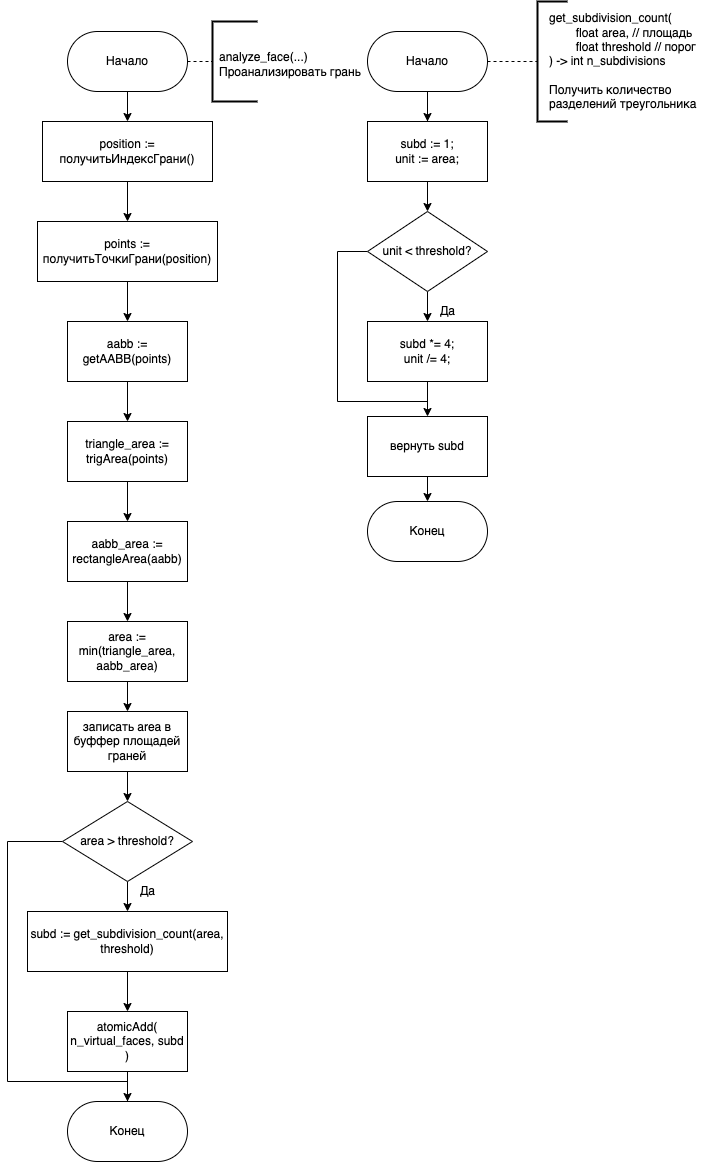

The diagram above was exported from draw.io. Its source (the exported page's mxGraphModel, read from the mxfile embedded in the PNG):
<mxGraphModel dx="916" dy="641" grid="1" gridSize="10" guides="1" tooltips="1" connect="1" arrows="1" fold="1" page="1" pageScale="1" pageWidth="827" pageHeight="1169" math="0" shadow="0">
  <root>
    <mxCell id="0" />
    <mxCell id="1" parent="0" />
    <mxCell id="5" style="edgeStyle=none;html=1;exitX=0.5;exitY=1;exitDx=0;exitDy=0;entryX=0.5;entryY=0;entryDx=0;entryDy=0;endArrow=classic;endFill=1;rounded=0;" parent="1" source="2" target="4" edge="1">
      <mxGeometry relative="1" as="geometry" />
    </mxCell>
    <mxCell id="49" style="edgeStyle=orthogonalEdgeStyle;rounded=0;html=1;exitX=1;exitY=0.5;exitDx=0;exitDy=0;entryX=0;entryY=0.5;entryDx=0;entryDy=0;entryPerimeter=0;endArrow=none;endFill=0;dashed=1;" parent="1" source="2" target="30" edge="1">
      <mxGeometry relative="1" as="geometry" />
    </mxCell>
    <mxCell id="2" value="Начало" style="rounded=1;whiteSpace=wrap;html=1;arcSize=50;" parent="1" vertex="1">
      <mxGeometry x="200" y="140" width="120" height="60" as="geometry" />
    </mxCell>
    <mxCell id="7" style="edgeStyle=none;html=1;exitX=0.5;exitY=1;exitDx=0;exitDy=0;entryX=0.5;entryY=0;entryDx=0;entryDy=0;endArrow=classic;endFill=1;rounded=0;" parent="1" source="4" target="6" edge="1">
      <mxGeometry relative="1" as="geometry" />
    </mxCell>
    <mxCell id="4" value="position := получитьИндексГрани()" style="rounded=0;whiteSpace=wrap;html=1;" parent="1" vertex="1">
      <mxGeometry x="175" y="230" width="170" height="60" as="geometry" />
    </mxCell>
    <mxCell id="9" style="edgeStyle=none;html=1;exitX=0.5;exitY=1;exitDx=0;exitDy=0;entryX=0.5;entryY=0;entryDx=0;entryDy=0;endArrow=classic;endFill=1;rounded=0;" parent="1" source="6" target="8" edge="1">
      <mxGeometry relative="1" as="geometry" />
    </mxCell>
    <mxCell id="6" value="points := получитьТочкиГрани(position)" style="rounded=0;whiteSpace=wrap;html=1;" parent="1" vertex="1">
      <mxGeometry x="170" y="330" width="180" height="60" as="geometry" />
    </mxCell>
    <mxCell id="11" style="edgeStyle=none;html=1;exitX=0.5;exitY=1;exitDx=0;exitDy=0;entryX=0.5;entryY=0;entryDx=0;entryDy=0;endArrow=classic;endFill=1;rounded=0;" parent="1" source="8" target="10" edge="1">
      <mxGeometry relative="1" as="geometry" />
    </mxCell>
    <mxCell id="8" value="aabb := getAABB(points)" style="rounded=0;whiteSpace=wrap;html=1;" parent="1" vertex="1">
      <mxGeometry x="200" y="430" width="120" height="60" as="geometry" />
    </mxCell>
    <mxCell id="13" style="edgeStyle=none;html=1;exitX=0.5;exitY=1;exitDx=0;exitDy=0;entryX=0.5;entryY=0;entryDx=0;entryDy=0;endArrow=classic;endFill=1;rounded=0;" parent="1" source="10" target="12" edge="1">
      <mxGeometry relative="1" as="geometry" />
    </mxCell>
    <mxCell id="10" value="triangle_area := trigArea(points)" style="rounded=0;whiteSpace=wrap;html=1;" parent="1" vertex="1">
      <mxGeometry x="200" y="530" width="120" height="60" as="geometry" />
    </mxCell>
    <mxCell id="15" style="edgeStyle=none;html=1;exitX=0.5;exitY=1;exitDx=0;exitDy=0;entryX=0.5;entryY=0;entryDx=0;entryDy=0;endArrow=classic;endFill=1;rounded=0;" parent="1" source="12" target="14" edge="1">
      <mxGeometry relative="1" as="geometry" />
    </mxCell>
    <mxCell id="12" value="aabb_area := rectangleArea(aabb)" style="rounded=0;whiteSpace=wrap;html=1;" parent="1" vertex="1">
      <mxGeometry x="200" y="630" width="120" height="60" as="geometry" />
    </mxCell>
    <mxCell id="35" style="edgeStyle=orthogonalEdgeStyle;rounded=0;html=1;exitX=0.5;exitY=1;exitDx=0;exitDy=0;entryX=0.5;entryY=0;entryDx=0;entryDy=0;endArrow=classic;endFill=1;" parent="1" source="14" target="34" edge="1">
      <mxGeometry relative="1" as="geometry" />
    </mxCell>
    <mxCell id="14" value="area := min(triangle_area, aabb_area)" style="rounded=0;whiteSpace=wrap;html=1;" parent="1" vertex="1">
      <mxGeometry x="200" y="730" width="120" height="60" as="geometry" />
    </mxCell>
    <mxCell id="19" style="edgeStyle=none;html=1;exitX=0.5;exitY=1;exitDx=0;exitDy=0;entryX=0.5;entryY=0;entryDx=0;entryDy=0;endArrow=none;endFill=0;" parent="1" source="16" target="17" edge="1">
      <mxGeometry relative="1" as="geometry" />
    </mxCell>
    <mxCell id="50" style="edgeStyle=orthogonalEdgeStyle;rounded=0;html=1;exitX=1;exitY=0.5;exitDx=0;exitDy=0;entryX=0;entryY=0.5;entryDx=0;entryDy=0;entryPerimeter=0;dashed=1;endArrow=none;endFill=0;" parent="1" source="16" target="28" edge="1">
      <mxGeometry relative="1" as="geometry" />
    </mxCell>
    <mxCell id="iWBxKXyUtw_0dejFdpKS-52" value="" style="edgeStyle=orthogonalEdgeStyle;rounded=0;orthogonalLoop=1;jettySize=auto;html=1;startArrow=none;startFill=0;endArrow=classic;endFill=1;" edge="1" parent="1" source="16" target="17">
      <mxGeometry relative="1" as="geometry" />
    </mxCell>
    <mxCell id="16" value="Начало" style="rounded=1;whiteSpace=wrap;html=1;arcSize=50;" parent="1" vertex="1">
      <mxGeometry x="500" y="140" width="120" height="60" as="geometry" />
    </mxCell>
    <mxCell id="20" style="edgeStyle=none;html=1;exitX=0.5;exitY=1;exitDx=0;exitDy=0;entryX=0.5;entryY=0;entryDx=0;entryDy=0;endArrow=classic;endFill=1;rounded=0;" parent="1" source="17" target="18" edge="1">
      <mxGeometry relative="1" as="geometry" />
    </mxCell>
    <mxCell id="17" value="subd := 1;&lt;br&gt;unit := area;" style="rounded=0;whiteSpace=wrap;html=1;" parent="1" vertex="1">
      <mxGeometry x="500" y="230" width="120" height="60" as="geometry" />
    </mxCell>
    <mxCell id="22" style="edgeStyle=none;html=1;exitX=0.5;exitY=1;exitDx=0;exitDy=0;entryX=0.5;entryY=0;entryDx=0;entryDy=0;endArrow=classic;endFill=1;rounded=0;" parent="1" source="18" target="21" edge="1">
      <mxGeometry relative="1" as="geometry" />
    </mxCell>
    <mxCell id="25" style="edgeStyle=orthogonalEdgeStyle;html=1;exitX=0;exitY=0.5;exitDx=0;exitDy=0;entryX=0.5;entryY=0;entryDx=0;entryDy=0;endArrow=classic;endFill=1;rounded=0;" parent="1" source="18" target="24" edge="1">
      <mxGeometry relative="1" as="geometry">
        <Array as="points">
          <mxPoint x="470" y="360" />
          <mxPoint x="470" y="510" />
          <mxPoint x="560" y="510" />
        </Array>
      </mxGeometry>
    </mxCell>
    <mxCell id="18" value="unit &amp;lt; threshold?" style="rhombus;whiteSpace=wrap;html=1;" parent="1" vertex="1">
      <mxGeometry x="500" y="320" width="120" height="80" as="geometry" />
    </mxCell>
    <mxCell id="51" style="edgeStyle=orthogonalEdgeStyle;rounded=0;html=1;exitX=0.5;exitY=1;exitDx=0;exitDy=0;endArrow=none;endFill=0;" parent="1" source="21" edge="1">
      <mxGeometry relative="1" as="geometry">
        <mxPoint x="560" y="520" as="targetPoint" />
      </mxGeometry>
    </mxCell>
    <mxCell id="21" value="subd *= 4;&lt;br&gt;unit /= 4;" style="rounded=0;whiteSpace=wrap;html=1;" parent="1" vertex="1">
      <mxGeometry x="500" y="430" width="120" height="60" as="geometry" />
    </mxCell>
    <mxCell id="23" value="Да" style="text;html=1;align=center;verticalAlign=middle;resizable=0;points=[];autosize=1;strokeColor=none;fillColor=none;" parent="1" vertex="1">
      <mxGeometry x="565" y="410" width="30" height="20" as="geometry" />
    </mxCell>
    <mxCell id="27" style="edgeStyle=orthogonalEdgeStyle;rounded=0;html=1;exitX=0.5;exitY=1;exitDx=0;exitDy=0;entryX=0.5;entryY=0;entryDx=0;entryDy=0;endArrow=classic;endFill=1;" parent="1" source="24" target="26" edge="1">
      <mxGeometry relative="1" as="geometry" />
    </mxCell>
    <mxCell id="24" value="вернуть subd" style="rounded=0;whiteSpace=wrap;html=1;" parent="1" vertex="1">
      <mxGeometry x="500" y="525" width="120" height="60" as="geometry" />
    </mxCell>
    <mxCell id="26" value="Конец" style="rounded=1;whiteSpace=wrap;html=1;arcSize=50;" parent="1" vertex="1">
      <mxGeometry x="500" y="610" width="120" height="60" as="geometry" />
    </mxCell>
    <mxCell id="28" value="" style="strokeWidth=2;html=1;shape=mxgraph.flowchart.annotation_1;align=left;pointerEvents=1;" parent="1" vertex="1">
      <mxGeometry x="670" y="110" width="30" height="120" as="geometry" />
    </mxCell>
    <mxCell id="29" value="get_subdivision_count(&lt;br&gt;&lt;span style=&quot;white-space: pre&quot;&gt;&#09;&lt;/span&gt;float area, // площадь&lt;br&gt;&lt;span style=&quot;white-space: pre&quot;&gt;&#09;&lt;/span&gt;float threshold // порог&lt;br&gt;) -&amp;gt; int n_subdivisions&lt;br&gt;&lt;br&gt;Получить количество разделений треугольника" style="text;html=1;strokeColor=none;fillColor=none;align=left;verticalAlign=middle;whiteSpace=wrap;rounded=0;" parent="1" vertex="1">
      <mxGeometry x="680" y="155" width="160" height="30" as="geometry" />
    </mxCell>
    <mxCell id="30" value="" style="strokeWidth=2;html=1;shape=mxgraph.flowchart.annotation_1;align=left;pointerEvents=1;" parent="1" vertex="1">
      <mxGeometry x="345" y="130" width="45" height="80" as="geometry" />
    </mxCell>
    <mxCell id="31" value="analyze_face(...)&lt;br&gt;Проанализировать грань" style="text;html=1;strokeColor=none;fillColor=none;align=left;verticalAlign=middle;whiteSpace=wrap;rounded=0;" parent="1" vertex="1">
      <mxGeometry x="350" y="155" width="150" height="35" as="geometry" />
    </mxCell>
    <mxCell id="41" style="edgeStyle=orthogonalEdgeStyle;rounded=0;html=1;exitX=0.5;exitY=1;exitDx=0;exitDy=0;entryX=0.5;entryY=0;entryDx=0;entryDy=0;endArrow=classic;endFill=1;" parent="1" source="34" target="40" edge="1">
      <mxGeometry relative="1" as="geometry" />
    </mxCell>
    <mxCell id="34" value="записать area в буффер площадей граней" style="rounded=0;whiteSpace=wrap;html=1;" parent="1" vertex="1">
      <mxGeometry x="200" y="820" width="120" height="60" as="geometry" />
    </mxCell>
    <mxCell id="43" style="edgeStyle=orthogonalEdgeStyle;rounded=0;html=1;exitX=0.5;exitY=1;exitDx=0;exitDy=0;entryX=0.5;entryY=0;entryDx=0;entryDy=0;endArrow=classic;endFill=1;" parent="1" source="40" target="42" edge="1">
      <mxGeometry relative="1" as="geometry" />
    </mxCell>
    <mxCell id="52" style="edgeStyle=orthogonalEdgeStyle;rounded=0;html=1;exitX=0;exitY=0.5;exitDx=0;exitDy=0;entryX=0.5;entryY=0;entryDx=0;entryDy=0;endArrow=classic;endFill=1;" parent="1" source="40" target="47" edge="1">
      <mxGeometry relative="1" as="geometry">
        <Array as="points">
          <mxPoint x="140" y="950" />
          <mxPoint x="140" y="1190" />
          <mxPoint x="260" y="1190" />
        </Array>
      </mxGeometry>
    </mxCell>
    <mxCell id="40" value="area &amp;gt; threshold?" style="rhombus;whiteSpace=wrap;html=1;" parent="1" vertex="1">
      <mxGeometry x="195" y="910" width="130" height="80" as="geometry" />
    </mxCell>
    <mxCell id="46" style="edgeStyle=orthogonalEdgeStyle;rounded=0;html=1;exitX=0.5;exitY=1;exitDx=0;exitDy=0;entryX=0.5;entryY=0;entryDx=0;entryDy=0;endArrow=classic;endFill=1;" parent="1" source="42" target="45" edge="1">
      <mxGeometry relative="1" as="geometry" />
    </mxCell>
    <mxCell id="42" value="subd := get_subdivision_count(area, threshold)" style="rounded=0;whiteSpace=wrap;html=1;" parent="1" vertex="1">
      <mxGeometry x="160" y="1020" width="200" height="60" as="geometry" />
    </mxCell>
    <mxCell id="44" value="Да" style="text;html=1;align=center;verticalAlign=middle;resizable=0;points=[];autosize=1;strokeColor=none;fillColor=none;" parent="1" vertex="1">
      <mxGeometry x="265" y="990" width="30" height="20" as="geometry" />
    </mxCell>
    <mxCell id="48" style="edgeStyle=orthogonalEdgeStyle;rounded=0;html=1;exitX=0.5;exitY=1;exitDx=0;exitDy=0;entryX=0.5;entryY=0;entryDx=0;entryDy=0;endArrow=none;endFill=0;" parent="1" source="45" target="47" edge="1">
      <mxGeometry relative="1" as="geometry" />
    </mxCell>
    <mxCell id="45" value="atomicAdd(&lt;br&gt;n_virtual_faces, subd&lt;br&gt;)" style="rounded=0;whiteSpace=wrap;html=1;" parent="1" vertex="1">
      <mxGeometry x="200" y="1120" width="120" height="60" as="geometry" />
    </mxCell>
    <mxCell id="47" value="Конец" style="rounded=1;whiteSpace=wrap;html=1;arcSize=50;" parent="1" vertex="1">
      <mxGeometry x="200" y="1210" width="120" height="60" as="geometry" />
    </mxCell>
  </root>
</mxGraphModel>